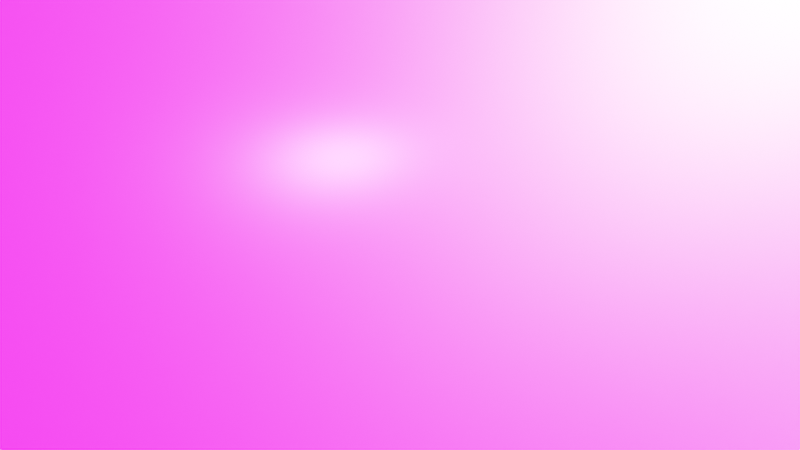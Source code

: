 # Source: render_preview.blend  (saved by Blender 3.5.10; exported with 4.5.12 LTS)
import bpy
from mathutils import Matrix  # noqa: F401  (used for matrix-valued properties, if any)

bpy.ops.wm.read_factory_settings(use_empty=True)
scene = bpy.context.scene
scene.name = 'Scene'

# ---- collections
col_collection = bpy.data.collections.new('Collection'); scene.collection.children.link(col_collection)

# ---- images (referenced by path relative to the original .blend; pixels are not part of the script)
import os
ASSET_DIR = os.environ.get("B2B_ASSET_DIR", "")  # directory of the original .blend (textures are referenced by path, not embedded)
HERE = os.path.dirname(os.path.abspath(__file__))  # packed textures are extracted next to this script under _unpacked/

def load_image(name, relpath, width, height, colorspace="sRGB"):
    """Load a texture the original file referenced (path relative to the .blend, or extracted next to this script)."""
    p = next((c for c in (os.path.join(HERE, relpath), os.path.join(ASSET_DIR, relpath)) if relpath and os.path.exists(c)), "")
    if p:
        img = bpy.data.images.load(p, check_existing=True)
        img.name = name
    else:  # same state as the original file: an image datablock whose file is absent (Cycles renders it pink)
        img = bpy.data.images.new(name, width, height)
        img.source = "FILE"
        img.filepath = "//" + (relpath or name)
    img.colorspace_settings.name = colorspace
    return img
img_brick_wall_surface_color_png = load_image('brick-wall-surface_color.png', 'brick-wall-surface_color.png', 1024, 1024, 'sRGB')
img_brick_wall_surface_metal_png = load_image('brick-wall-surface_metal.png', 'brick-wall-surface_metal.png', 1024, 1024, 'sRGB')
img_brick_wall_surface_rough_png = load_image('brick-wall-surface_rough.png', 'brick-wall-surface_rough.png', 1024, 1024, 'sRGB')
img_brick_wall_surface_norm_png = load_image('brick-wall-surface_norm.png', 'brick-wall-surface_norm.png', 1024, 1024, 'Non-Color')
img_brick_wall_surface_disp_png = load_image('brick-wall-surface_disp.png', 'brick-wall-surface_disp.png', 1024, 1024, 'sRGB')

# ---- materials (node trees are filled in below, after node groups)
mat_material = bpy.data.materials.new('Material')
mat_material.displacement_method = 'DISPLACEMENT'
mat_material.alpha_threshold = 0.0
mat_material.roughness = 0.5
mat_material.line_color = (0.0, 0.0, 0.0, 1.0)

# ---- material node trees
mat_material.use_nodes = True; mat_material.node_tree.nodes.clear()
_N = mat_material.node_tree.nodes; _L = mat_material.node_tree.links
n0 = _N.new('ShaderNodeValToRGB'); n0.name = 'ColorRamp'; n0.location = (-222, -41)
while len(n0.color_ramp.elements) > 1: n0.color_ramp.elements.remove(n0.color_ramp.elements[-1])
n0.color_ramp.elements[0].position = 0.0; n0.color_ramp.elements[0].color = (0.0, 0.0, 0.0, 1.0)
_e = n0.color_ramp.elements.new(1.0); _e.color = (1.0, 1.0, 1.0, 1.0)
n1 = _N.new('ShaderNodeOutputMaterial'); n1.name = 'Material Output'; n1.location = (596, 113)
n2 = _N.new('ShaderNodeDisplacement'); n2.name = 'Displacement'; n2.location = (194, -440)
n2.inputs[1].default_value = 1.0
n2.inputs[2].default_value = 0.1
n3 = _N.new('ShaderNodeInvert'); n3.name = 'Invert'; n3.location = (-55, -627)
n4 = _N.new('ShaderNodeTexCoord'); n4.name = 'Texture Coordinate'; n4.location = (-1220, -416)
n5 = _N.new('ShaderNodeMapping'); n5.name = 'Mapping'; n5.location = (-980, -325)
n6 = _N.new('ShaderNodeTexImage'); n6.name = 'Image Texture'; n6.location = (-537, 414)
n6.width = 245
n6.image = img_brick_wall_surface_color_png
n7 = _N.new('ShaderNodeTexImage'); n7.name = 'Image Texture.001'; n7.location = (-547, 107)
n7.width = 245
n7.image = img_brick_wall_surface_metal_png
n8 = _N.new('ShaderNodeTexImage'); n8.name = 'Image Texture.002'; n8.location = (-547, -189)
n8.width = 245
n8.image = img_brick_wall_surface_rough_png
n9 = _N.new('ShaderNodeTexImage'); n9.name = 'Image Texture.003'; n9.location = (-546, -492)
n9.width = 245
n9.image = img_brick_wall_surface_norm_png
n10 = _N.new('ShaderNodeTexImage'); n10.name = 'Image Texture.004'; n10.location = (-540, -802)
n10.width = 245
n10.image = img_brick_wall_surface_disp_png
n11 = _N.new('ShaderNodeBsdfPrincipled'); n11.name = 'Principled BSDF'; n11.location = (98, 300)
n11.distribution = 'GGX'
n11.subsurface_method = 'RANDOM_WALK_SKIN'
n11.inputs[3].default_value = 1.45
n11.inputs[27].default_value = (0.0, 0.0, 0.0, 1.0)
n11.inputs[28].default_value = 1.0
_L.new(n7.outputs[0], n11.inputs[1])
_L.new(n0.outputs[0], n11.inputs[2])
_L.new(n8.outputs[0], n0.inputs[0])
_L.new(n3.outputs[0], n2.inputs[0])
_L.new(n2.outputs[0], n1.inputs[2])
_L.new(n10.outputs[0], n3.inputs[1])
_L.new(n9.outputs[0], n11.inputs[5])
_L.new(n6.outputs[0], n11.inputs[0])
_L.new(n4.outputs[2], n5.inputs[0])
_L.new(n5.outputs[0], n7.inputs[0])
_L.new(n5.outputs[0], n8.inputs[0])
_L.new(n5.outputs[0], n9.inputs[0])
_L.new(n5.outputs[0], n10.inputs[0])
_L.new(n5.outputs[0], n6.inputs[0])
_L.new(n11.outputs[0], n1.inputs[0])
n1.is_active_output = True

# ---- world
world_world = bpy.data.worlds.new('World'); scene.world = world_world
world_world.use_nodes = True; world_world.node_tree.nodes.clear()
_N = world_world.node_tree.nodes; _L = world_world.node_tree.links
n0 = _N.new('ShaderNodeOutputWorld'); n0.name = 'World Output'; n0.location = (300, 300)
n1 = _N.new('ShaderNodeBackground'); n1.name = 'Background'; n1.location = (10, 300)
n2 = _N.new('ShaderNodeTexSky'); n2.name = 'Sky Texture'; n2.location = (-190, 280)
_L.new(n1.outputs[0], n0.inputs[0])
_L.new(n2.outputs[0], n1.inputs[0])
n0.is_active_output = True
world_world.color = (0.05088, 0.05088, 0.05088)
world_world.use_sun_shadow = False
world_world.sun_shadow_jitter_overblur = 0.0

# ---- cameras
cam_camera = bpy.data.cameras.new('Camera')
cam_camera.clip_end = 100.0
cam_camera.ortho_scale = 7.314

# ---- lights
light_light = bpy.data.lights.new('Light', 'POINT')
light_light.transmission_factor = 0.0
light_light.energy = 1000.0
light_light.shadow_soft_size = 0.1
light_light.shadow_maximum_resolution = 0.006
light_light.use_absolute_resolution = True

# ---- meshes
me_cube = bpy.data.meshes.new('Cube')
me_cube.from_pydata([(1.0, 1.0, 1.0), (1.0, 1.0, -1.0), (1.0, -1.0, 1.0), (1.0, -1.0, -1.0), (-1.0, 1.0, 1.0), (-1.0, 1.0, -1.0), (-1.0, -1.0, 1.0), (-1.0, -1.0, -1.0)], [], [(0, 4, 6, 2), (3, 2, 6, 7), (7, 6, 4, 5), (5, 1, 3, 7), (1, 0, 2, 3), (5, 4, 0, 1)])
_uv = me_cube.uv_layers.new(name='UVMap')
_uv.uv.foreach_set('vector', [1.0, 1.0, 0.0, 1.0, 0.0, 0.0, 1.0, 0.0, 1.0, 0.0, 1.0, 1.0, 0.0, 1.0, 0.0, 0.0, 0.0, 0.0, 0.0, 1.0, 1.0, 1.0, 1.0, 0.0, 0.0, 1.0, 1.0, 1.0, 1.0, 0.0, 0.0, 0.0, 1.0, 0.0, 1.0, 1.0, 0.0, 1.0, 0.0, 0.0, 0.0, 0.0, 0.0, 1.0, 1.0, 1.0, 1.0, 0.0])
me_cube.materials.append(mat_material)
me_cube.use_mirror_vertex_groups = False
me_cube.update()
me_plane = bpy.data.meshes.new('Plane')
me_plane.from_pydata([(-11.71, -11.71, 1.949), (11.71, -11.71, 1.949), (-11.71, 11.71, 1.949), (11.71, 11.71, 1.949)], [], [(0, 1, 3, 2)])
_uv = me_plane.uv_layers.new(name='UVMap')
_uv.uv.foreach_set('vector', [0.0, 0.0, 1.0, 0.0, 1.0, 1.0, 0.0, 1.0])
me_plane.materials.append(mat_material)
me_plane.update()

# ---- objects
ob_cube = bpy.data.objects.new('Cube', me_cube)
ob_light = bpy.data.objects.new('Light', light_light)
ob_camera = bpy.data.objects.new('Camera', cam_camera)
ob_plane = bpy.data.objects.new('Plane', me_plane)

# ---- transforms, parenting, visibility, modifiers, constraints
ob_cube.location = (0.0, 0.0, 0.0)
ob_cube.lock_rotations_4d = False
ob_cube.empty_display_type = 'ARROWS'
ob_cube.lineart.crease_threshold = 0.0
_m = ob_cube.modifiers.new('Subdivision', 'SUBSURF')
_m.subdivision_type = 'SIMPLE'
_m.levels = 6
_m.render_levels = 6
_m = ob_cube.modifiers.new('Subdivision.001', 'SUBSURF')
_m.subdivision_type = 'SIMPLE'
_m.render_levels = 1
ob_light.location = (4.076, 1.005, 5.904)
ob_light.rotation_euler = (0.6503, 0.05522, 1.866)
ob_light.lock_rotations_4d = False
ob_light.empty_display_type = 'ARROWS'
ob_light.color = (0.0, 0.0, 0.0, 0.0)
ob_light.lineart.crease_threshold = 0.0
ob_camera.location = (7.359, -6.926, 4.958)
ob_camera.rotation_euler = (1.109, 0.0, 0.8149)
ob_camera.lock_rotations_4d = False
ob_camera.empty_display_type = 'ARROWS'
ob_camera.color = (0.0, 0.0, 0.0, 0.0)
ob_camera.display_type = 'WIRE'
ob_camera.lineart.crease_threshold = 0.0
ob_plane.location = (0.0, 0.0, 0.0)
_m = ob_plane.modifiers.new('Subdivision', 'SUBSURF')
_m.subdivision_type = 'SIMPLE'
_m.levels = 6
_m.render_levels = 6

# ---- collection membership
col_collection.objects.link(ob_cube)
col_collection.objects.link(ob_light)
col_collection.objects.link(ob_camera)
col_collection.objects.link(ob_plane)

# ---- scene / render settings (as saved in the file)
scene.camera = ob_camera
scene.frame_start = 1; scene.frame_end = 250; scene.frame_set(25)
scene.render.engine = 'CYCLES'
scene.cycles.use_denoising = False
scene.cycles.sampling_pattern = 'TABULATED_SOBOL'
scene.cycles.use_light_tree = False
scene.view_settings.view_transform = 'Filmic'
bpy.context.view_layer.update()
